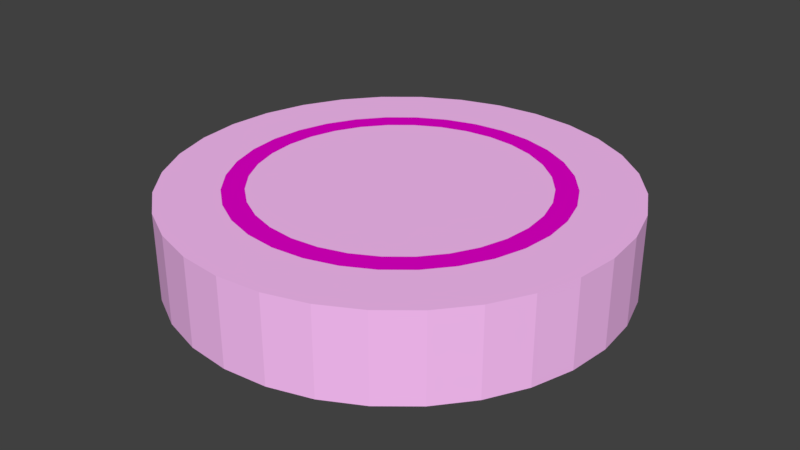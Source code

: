 # Source: Striker.blend  (saved by Blender 2.78.0; exported with 4.5.12 LTS)
import bpy
from mathutils import Matrix  # noqa: F401  (used for matrix-valued properties, if any)

bpy.ops.wm.read_factory_settings(use_empty=True)
scene = bpy.context.scene
scene.name = 'Scene'

# ---- collections
col_collection_1 = bpy.data.collections.new('Collection 1'); scene.collection.children.link(col_collection_1)

# ---- materials (node trees are filled in below, after node groups)
mat_puckcolor = bpy.data.materials.new('puckColor')
mat_puckcolor.alpha_threshold = 0.0
mat_puckcolor.use_transparent_shadow = False
mat_puckcolor.diffuse_color = (1.0, 0.5376, 0.9667, 1.0)
mat_puckcolor.roughness = 0.5
mat_purplestripe = bpy.data.materials.new('purpleStripe')
mat_purplestripe.alpha_threshold = 0.0
mat_purplestripe.use_transparent_shadow = False
mat_purplestripe.diffuse_color = (0.8, 0.0, 0.6082, 1.0)
mat_purplestripe.roughness = 0.5

# ---- material node trees

# ---- world
world_world = bpy.data.worlds.new('World'); scene.world = world_world
world_world.color = (0.05088, 0.05088, 0.05088)
world_world.use_sun_shadow = False
world_world.sun_shadow_jitter_overblur = 0.0
world_world.cycles.sampling_method = 'MANUAL'

# ---- meshes
me_cylinder = bpy.data.meshes.new('Cylinder')
me_cylinder.from_pydata([(0.0, 100.0, -100.0), (0.0, 100.0, 100.0), (19.51, 98.08, -100.0), (19.51, 98.08, 100.0), (38.27, 92.39, -100.0), (38.27, 92.39, 100.0), (55.56, 83.15, -100.0), (55.56, 83.15, 100.0), (70.71, 70.71, -100.0), (70.71, 70.71, 100.0), (83.15, 55.56, -100.0), (83.15, 55.56, 100.0), (92.39, 38.27, -100.0), (92.39, 38.27, 100.0), (98.08, 19.51, -100.0), (98.08, 19.51, 100.0), (100.0, 7.55e-06, -100.0), (100.0, 7.55e-06, 100.0), (98.08, -19.51, -100.0), (98.08, -19.51, 100.0), (92.39, -38.27, -100.0), (92.39, -38.27, 100.0), (83.15, -55.56, -100.0), (83.15, -55.56, 100.0), (70.71, -70.71, -100.0), (70.71, -70.71, 100.0), (55.56, -83.15, -100.0), (55.56, -83.15, 100.0), (38.27, -92.39, -100.0), (38.27, -92.39, 100.0), (19.51, -98.08, -100.0), (19.51, -98.08, 100.0), (-3.258e-05, -100.0, -100.0), (-3.258e-05, -100.0, 100.0), (-19.51, -98.08, -100.0), (-19.51, -98.08, 100.0), (-38.27, -92.39, -100.0), (-38.27, -92.39, 100.0), (-55.56, -83.15, -100.0), (-55.56, -83.15, 100.0), (-70.71, -70.71, -100.0), (-70.71, -70.71, 100.0), (-83.15, -55.56, -100.0), (-83.15, -55.56, 100.0), (-92.39, -38.27, -100.0), (-92.39, -38.27, 100.0), (-98.08, -19.51, -100.0), (-98.08, -19.51, 100.0), (-100.0, 9.656e-05, -100.0), (-100.0, 9.656e-05, 100.0), (-98.08, 19.51, -100.0), (-98.08, 19.51, 100.0), (-92.39, 38.27, -100.0), (-92.39, 38.27, 100.0), (-83.15, 55.56, -100.0), (-83.15, 55.56, 100.0), (-70.71, 70.71, -100.0), (-70.71, 70.71, 100.0), (-55.56, 83.15, -100.0), (-55.56, 83.15, 100.0), (-38.27, 92.39, -100.0), (-38.27, 92.39, 100.0), (-19.51, 98.08, -100.0), (-19.51, 98.08, 100.0), (5.96e-08, 72.82, 100.0), (14.21, 71.42, 100.0), (27.87, 67.27, 100.0), (40.45, 60.54, 100.0), (51.49, 51.49, 100.0), (60.54, 40.45, 100.0), (67.27, 27.87, 100.0), (71.42, 14.21, 100.0), (72.82, 8.202e-05, 100.0), (71.42, -14.21, 100.0), (67.27, -27.87, 100.0), (60.54, -40.45, 100.0), (51.49, -51.49, 100.0), (40.45, -60.54, 100.0), (27.87, -67.27, 100.0), (14.21, -71.42, 100.0), (2.652e-05, -72.82, 100.0), (-14.21, -71.42, 100.0), (-27.87, -67.27, 100.0), (-40.45, -60.54, 100.0), (-51.49, -51.49, 100.0), (-60.54, -40.45, 100.0), (-67.27, -27.87, 100.0), (-71.42, -14.21, 100.0), (-72.82, 0.0, 100.0), (-71.42, 14.21, 100.0), (-67.27, 27.87, 100.0), (-60.54, 40.45, 100.0), (-51.49, 51.49, 100.0), (-40.45, 60.54, 100.0), (-27.87, 67.27, 100.0), (-14.21, 71.42, 100.0), (-2.384e-06, 63.11, 100.0), (12.31, 61.89, 100.0), (24.15, 58.3, 100.0), (35.06, 52.47, 100.0), (44.62, 44.62, 100.0), (52.47, 35.06, 100.0), (58.3, 24.15, 100.0), (61.89, 12.31, 100.0), (63.11, 5.913e-05, 100.0), (61.89, -12.31, 100.0), (58.3, -24.15, 100.0), (52.47, -35.06, 100.0), (44.62, -44.62, 100.0), (35.06, -52.47, 100.0), (24.15, -58.3, 100.0), (12.31, -61.89, 100.0), (3.052e-05, -63.11, 100.0), (-12.31, -61.89, 100.0), (-24.15, -58.3, 100.0), (-35.06, -52.47, 100.0), (-44.62, -44.62, 100.0), (-52.47, -35.06, 100.0), (-58.3, -24.15, 100.0), (-61.89, -12.31, 100.0), (-63.11, 1.907e-06, 100.0), (-61.89, 12.31, 100.0), (-58.3, 24.15, 100.0), (-52.47, 35.06, 100.0), (-44.62, 44.62, 100.0), (-35.06, 52.47, 100.0), (-24.15, 58.3, 100.0), (-12.31, 61.89, 100.0)], [], [(0, 1, 3, 2), (2, 3, 5, 4), (4, 5, 7, 6), (6, 7, 9, 8), (8, 9, 11, 10), (10, 11, 13, 12), (12, 13, 15, 14), (14, 15, 17, 16), (16, 17, 19, 18), (18, 19, 21, 20), (20, 21, 23, 22), (22, 23, 25, 24), (24, 25, 27, 26), (26, 27, 29, 28), (28, 29, 31, 30), (30, 31, 33, 32), (32, 33, 35, 34), (34, 35, 37, 36), (36, 37, 39, 38), (38, 39, 41, 40), (40, 41, 43, 42), (42, 43, 45, 44), (44, 45, 47, 46), (46, 47, 49, 48), (48, 49, 51, 50), (50, 51, 53, 52), (52, 53, 55, 54), (54, 55, 57, 56), (56, 57, 59, 58), (58, 59, 61, 60), (3, 1, 63, 61, 59, 57, 55, 53, 51, 49, 88, 89, 90, 91, 92, 93, 94, 95, 64, 65, 66, 67, 68, 69, 70, 71, 72, 17, 15, 13, 11, 9, 7, 5), (60, 61, 63, 62), (62, 63, 1, 0), (0, 2, 4, 6, 8, 10, 12, 14, 16, 18, 20, 22, 24, 26, 28, 30, 32, 34, 36, 38, 40, 42, 44, 46, 48, 50, 52, 54, 56, 58, 60, 62), (17, 72, 73, 74, 75, 76, 77, 78, 79, 80, 81, 82, 83, 84, 85, 86, 87, 88, 49, 47, 45, 43, 41, 39, 37, 35, 33, 31, 29, 27, 25, 23, 21, 19), (88, 120, 121, 122, 123, 124, 125, 126, 127, 96, 97, 98, 99, 100, 101, 102, 103, 104, 72, 71, 70, 69, 68, 67, 66, 65, 64, 95, 94, 93, 92, 91, 90, 89), (72, 104, 105, 106, 107, 108, 109, 110, 111, 112, 113, 114, 115, 116, 117, 118, 119, 120, 88, 87, 86, 85, 84, 83, 82, 81, 80, 79, 78, 77, 76, 75, 74, 73), (120, 119, 118, 117, 116, 115, 114, 113, 112, 111, 110, 109, 108, 107, 106, 105, 104, 103, 102, 101, 100, 99, 98, 97, 96, 127, 126, 125, 124, 123, 122, 121)])
me_cylinder.polygons.foreach_set('material_index', [0, 0, 0, 0, 0, 0, 0, 0, 0, 0, 0, 0, 0, 0, 0, 0, 0, 0, 0, 0, 0, 0, 0, 0, 0, 0, 0, 0, 0, 0, 0, 0, 0, 0, 0, 1, 1, 0])
me_cylinder.materials.append(mat_puckcolor)
me_cylinder.materials.append(mat_purplestripe)
me_cylinder.use_remesh_preserve_volume = False
me_cylinder.use_remesh_preserve_attributes = False
me_cylinder.use_mirror_vertex_groups = False
me_cylinder.update()

# ---- objects
ob_cylinder = bpy.data.objects.new('Cylinder', me_cylinder)

# ---- transforms, parenting, visibility, modifiers, constraints
ob_cylinder.location = (0.0, 0.0, 0.0)
ob_cylinder.scale = (0.0206, 0.0206, 0.004)
ob_cylinder.lineart.crease_threshold = 0.0

# ---- collection membership
col_collection_1.objects.link(ob_cylinder)

# ---- scene / render settings (as saved in the file)
scene.frame_start = 1; scene.frame_end = 250; scene.frame_set(1)
scene.render.engine = 'BLENDER_EEVEE_NEXT'
scene.render.resolution_percentage = 50
scene.render.dither_intensity = 0.0
scene.cycles.use_denoising = False
scene.cycles.samples = 128
scene.cycles.sampling_pattern = 'TABULATED_SOBOL'
scene.cycles.light_sampling_threshold = 0.0
scene.cycles.use_adaptive_sampling = False
scene.cycles.use_light_tree = False
scene.cycles.blur_glossy = 0.0
scene.cycles.sample_clamp_indirect = 0.0
scene.view_settings.view_transform = 'Standard'
scene.unit_settings.scale_length = 0.01
bpy.context.view_layer.update()

# ---- added for rendering (the .blend has no active camera and no usable light): camera, sun
cam_auto = bpy.data.cameras.new('AutoCamera')
cam_auto.lens = 50.0
cam_auto.sensor_width = 36.0
cam_auto.clip_end = 1000.0
ob_auto_camera = bpy.data.objects.new('AutoCamera', cam_auto)
scene.collection.objects.link(ob_auto_camera)
ob_auto_camera.location = (5.44145, -6.52974, 4.35316)
ob_auto_camera.rotation_euler = (1.09748, -7.21219e-08, 0.694738)
scene.camera = ob_auto_camera
light_auto_sun = bpy.data.lights.new('AutoSun', 'SUN')
light_auto_sun.energy = 3.0
light_auto_sun.angle = 0.0523599
ob_auto_sun = bpy.data.objects.new('AutoSun', light_auto_sun)
scene.collection.objects.link(ob_auto_sun)
ob_auto_sun.rotation_euler = (0.872665, 0.174533, 0.523599)
bpy.context.view_layer.update()
